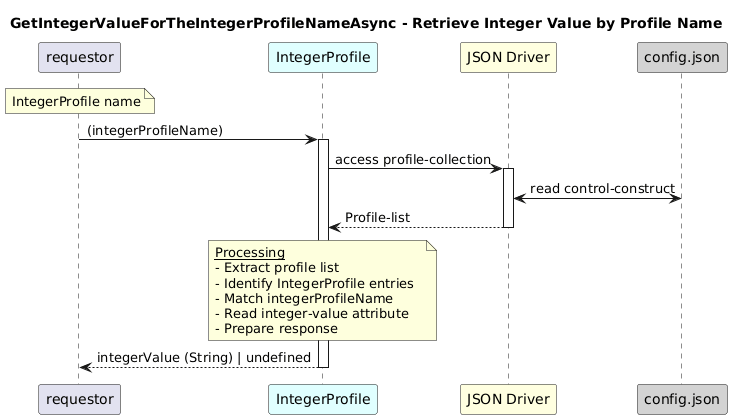

The diagram above was rendered by PlantUML. Its source (embedded in the PNG):
@startuml
skinparam responseMessageBelowArrow true

title
GetIntegerValueForTheIntegerProfileNameAsync - Retrieve Integer Value by Profile Name
end title

participant "requestor" as requestor
participant "IntegerProfile" as ip #LightCyan
participant "JSON Driver" as jd #LightYellow
participant "config.json" as cfg #LightGrey

note over requestor
   IntegerProfile name
end note

requestor -> ip: (integerProfileName)
activate ip

ip -> jd: access profile-collection
activate jd

jd <-> cfg: read control-construct

jd --> ip: Profile-list
deactivate jd

note over ip
  <u>Processing</u>
  - Extract profile list  
  - Identify IntegerProfile entries  
  - Match integerProfileName  
  - Read integer-value attribute  
  - Prepare response
end note

ip --> requestor: integerValue (String) | undefined
deactivate ip
@enduml